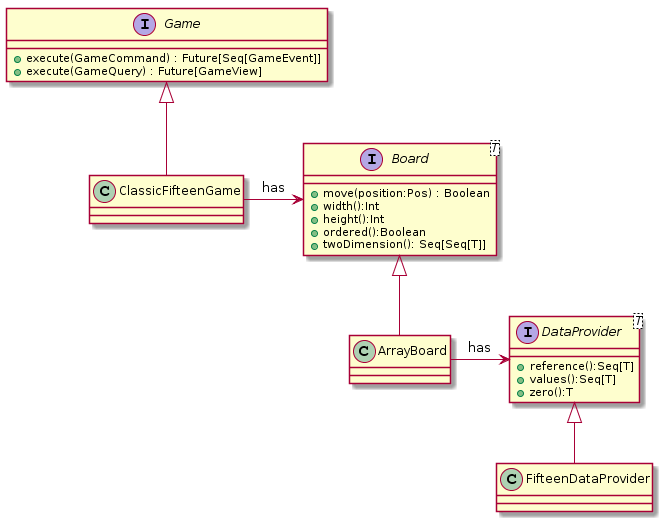

The diagram above was rendered by PlantUML. Its source (embedded in the PNG):
@startuml
interface Game {
+ execute(GameCommand) : Future[Seq[GameEvent]]
+ execute(GameQuery) : Future[GameView]
}

interface Board<T> {
+ move(position:Pos) : Boolean
+ width():Int
+ height():Int
+ ordered():Boolean
+ twoDimension(): Seq[Seq[T]]
}

interface DataProvider<T> {
    + reference():Seq[T]
    + values():Seq[T]
    + zero():T
}

Game <|-- ClassicFifteenGame
Board <|-- ArrayBoard
DataProvider <|-- FifteenDataProvider
ArrayBoard -> DataProvider: has
ClassicFifteenGame -> Board: has
@enduml